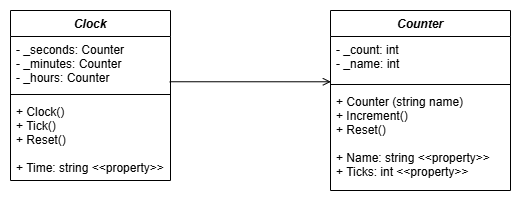

The diagram above was exported from draw.io. Its source (the exported page's mxGraphModel, read from the mxfile embedded in the PNG):
<mxGraphModel dx="978" dy="524" grid="1" gridSize="10" guides="1" tooltips="1" connect="1" arrows="1" fold="1" page="1" pageScale="1" pageWidth="827" pageHeight="1169" math="0" shadow="0">
  <root>
    <mxCell id="0" />
    <mxCell id="1" parent="0" />
    <mxCell id="2" value="Clock" style="swimlane;fontStyle=3;align=center;verticalAlign=top;childLayout=stackLayout;horizontal=1;startSize=26;horizontalStack=0;resizeParent=1;resizeLast=0;collapsible=1;marginBottom=0;rounded=0;shadow=0;strokeWidth=1;" vertex="1" parent="1">
      <mxGeometry x="220" y="120" width="160" height="170" as="geometry">
        <mxRectangle x="230" y="140" width="160" height="26" as="alternateBounds" />
      </mxGeometry>
    </mxCell>
    <mxCell id="3" value="- _seconds: Counter&#10;- _minutes: Counter&#10;- _hours: Counter" style="text;align=left;verticalAlign=top;spacingLeft=4;spacingRight=4;overflow=hidden;rotatable=0;points=[[0,0.5],[1,0.5]];portConstraint=eastwest;" vertex="1" parent="2">
      <mxGeometry y="26" width="160" height="54" as="geometry" />
    </mxCell>
    <mxCell id="4" value="" style="line;html=1;strokeWidth=1;align=left;verticalAlign=middle;spacingTop=-1;spacingLeft=3;spacingRight=3;rotatable=0;labelPosition=right;points=[];portConstraint=eastwest;" vertex="1" parent="2">
      <mxGeometry y="80" width="160" height="8" as="geometry" />
    </mxCell>
    <mxCell id="5" value="+ Clock()&#10;+ Tick()&#10;+ Reset()&#10;&#10;+ Time: string &lt;&lt;property&gt;&gt;" style="text;align=left;verticalAlign=top;spacingLeft=4;spacingRight=4;overflow=hidden;rotatable=0;points=[[0,0.5],[1,0.5]];portConstraint=eastwest;" vertex="1" parent="2">
      <mxGeometry y="88" width="160" height="82" as="geometry" />
    </mxCell>
    <mxCell id="6" value="Counter" style="swimlane;fontStyle=3;align=center;verticalAlign=top;childLayout=stackLayout;horizontal=1;startSize=26;horizontalStack=0;resizeParent=1;resizeLast=0;collapsible=1;marginBottom=0;rounded=0;shadow=0;strokeWidth=1;" vertex="1" parent="1">
      <mxGeometry x="540" y="120" width="180" height="180" as="geometry">
        <mxRectangle x="230" y="140" width="160" height="26" as="alternateBounds" />
      </mxGeometry>
    </mxCell>
    <mxCell id="7" value="- _count: int&#10;- _name: int&#10;" style="text;align=left;verticalAlign=top;spacingLeft=4;spacingRight=4;overflow=hidden;rotatable=0;points=[[0,0.5],[1,0.5]];portConstraint=eastwest;" vertex="1" parent="6">
      <mxGeometry y="26" width="180" height="44" as="geometry" />
    </mxCell>
    <mxCell id="8" value="" style="line;html=1;strokeWidth=1;align=left;verticalAlign=middle;spacingTop=-1;spacingLeft=3;spacingRight=3;rotatable=0;labelPosition=right;points=[];portConstraint=eastwest;" vertex="1" parent="6">
      <mxGeometry y="70" width="180" height="8" as="geometry" />
    </mxCell>
    <mxCell id="9" value="+ Counter (string name)&#10;+ Increment()&#10;+ Reset()&#10;&#10;+ Name: string &lt;&lt;property&gt;&gt;&#10;+ Ticks: int &lt;&lt;property&gt;&gt;" style="text;align=left;verticalAlign=top;spacingLeft=4;spacingRight=4;overflow=hidden;rotatable=0;points=[[0,0.5],[1,0.5]];portConstraint=eastwest;" vertex="1" parent="6">
      <mxGeometry y="78" width="180" height="94" as="geometry" />
    </mxCell>
    <mxCell id="10" value="" style="endArrow=open;html=1;rounded=0;exitX=0.995;exitY=0.838;exitDx=0;exitDy=0;exitPerimeter=0;entryX=0.002;entryY=1.029;entryDx=0;entryDy=0;entryPerimeter=0;endFill=0;" edge="1" source="3" target="7" parent="1">
      <mxGeometry width="50" height="50" relative="1" as="geometry">
        <mxPoint x="440" y="170" as="sourcePoint" />
        <mxPoint x="490" y="120" as="targetPoint" />
      </mxGeometry>
    </mxCell>
  </root>
</mxGraphModel>